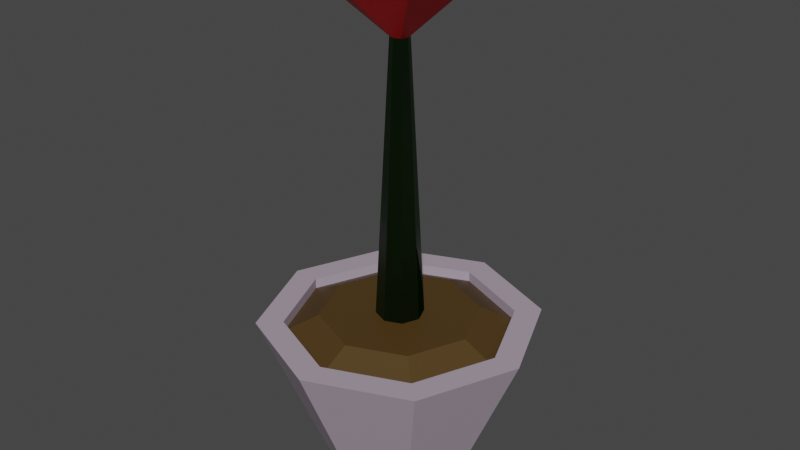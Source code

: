 # Source: plant.blend  (saved by Blender 2.92.15; exported with 4.5.12 LTS)
import bpy
from mathutils import Matrix  # noqa: F401  (used for matrix-valued properties, if any)

bpy.ops.wm.read_factory_settings(use_empty=True)
scene = bpy.context.scene
scene.name = 'Scene'

# ---- collections
col_collection = bpy.data.collections.new('Collection'); scene.collection.children.link(col_collection)

# ---- materials (node trees are filled in below, after node groups)
mat_pot = bpy.data.materials.new('Pot')
mat_pot.use_transparent_shadow = False
mat_dirt = bpy.data.materials.new('Dirt')
mat_dirt.use_transparent_shadow = False
mat_flower = bpy.data.materials.new('Flower')
mat_flower.use_transparent_shadow = False
mat_stem = bpy.data.materials.new('Stem')
mat_stem.use_transparent_shadow = False

# ---- material node trees
mat_pot.use_nodes = True; mat_pot.node_tree.nodes.clear()
_N = mat_pot.node_tree.nodes; _L = mat_pot.node_tree.links
n0 = _N.new('ShaderNodeBsdfPrincipled'); n0.name = 'Principled BSDF'; n0.location = (10, 300)
n0.distribution = 'GGX'
n0.subsurface_method = 'BURLEY'
n0.inputs[0].default_value = (0.4063, 0.3341, 0.4109, 1.0)
n0.inputs[3].default_value = 1.45
n0.inputs[27].default_value = (0.0, 0.0, 0.0, 1.0)
n0.inputs[28].default_value = 1.0
n1 = _N.new('ShaderNodeOutputMaterial'); n1.name = 'Material Output'; n1.location = (300, 300)
_L.new(n0.outputs[0], n1.inputs[0])
n1.is_active_output = True
mat_dirt.use_nodes = True; mat_dirt.node_tree.nodes.clear()
_N = mat_dirt.node_tree.nodes; _L = mat_dirt.node_tree.links
n0 = _N.new('ShaderNodeBsdfPrincipled'); n0.name = 'Principled BSDF'; n0.location = (10, 300)
n0.distribution = 'GGX'
n0.subsurface_method = 'BURLEY'
n0.inputs[0].default_value = (0.07658, 0.04194, 0.009487, 1.0)
n0.inputs[3].default_value = 1.45
n0.inputs[27].default_value = (0.0, 0.0, 0.0, 1.0)
n0.inputs[28].default_value = 1.0
n1 = _N.new('ShaderNodeOutputMaterial'); n1.name = 'Material Output'; n1.location = (300, 300)
_L.new(n0.outputs[0], n1.inputs[0])
n1.is_active_output = True
mat_flower.use_nodes = True; mat_flower.node_tree.nodes.clear()
_N = mat_flower.node_tree.nodes; _L = mat_flower.node_tree.links
n0 = _N.new('ShaderNodeBsdfPrincipled'); n0.name = 'Principled BSDF'; n0.location = (10, 300)
n0.distribution = 'GGX'
n0.subsurface_method = 'BURLEY'
n0.inputs[0].default_value = (0.8, 0.0, 0.003415, 1.0)
n0.inputs[3].default_value = 1.45
n0.inputs[27].default_value = (0.0, 0.0, 0.0, 1.0)
n0.inputs[28].default_value = 1.0
n1 = _N.new('ShaderNodeOutputMaterial'); n1.name = 'Material Output'; n1.location = (300, 300)
_L.new(n0.outputs[0], n1.inputs[0])
n1.is_active_output = True
mat_stem.use_nodes = True; mat_stem.node_tree.nodes.clear()
_N = mat_stem.node_tree.nodes; _L = mat_stem.node_tree.links
n0 = _N.new('ShaderNodeBsdfPrincipled'); n0.name = 'Principled BSDF'; n0.location = (10, 300)
n0.distribution = 'GGX'
n0.subsurface_method = 'BURLEY'
n0.inputs[0].default_value = (0.01165, 0.1574, 0.003571, 1.0)
n0.inputs[3].default_value = 1.45
n0.inputs[27].default_value = (0.0, 0.0, 0.0, 1.0)
n0.inputs[28].default_value = 1.0
n1 = _N.new('ShaderNodeOutputMaterial'); n1.name = 'Material Output'; n1.location = (300, 300)
_L.new(n0.outputs[0], n1.inputs[0])
n1.is_active_output = True

# ---- world
world_world = bpy.data.worlds.new('World'); scene.world = world_world
world_world.use_nodes = True; world_world.node_tree.nodes.clear()
_N = world_world.node_tree.nodes; _L = world_world.node_tree.links
n0 = _N.new('ShaderNodeOutputWorld'); n0.name = 'World Output'; n0.location = (300, 300)
n1 = _N.new('ShaderNodeBackground'); n1.name = 'Background'; n1.location = (10, 300)
n1.inputs[0].default_value = (0.05088, 0.05088, 0.05088, 1.0)
_L.new(n1.outputs[0], n0.inputs[0])
n0.is_active_output = True
world_world.color = (0.05088, 0.05088, 0.05088)
world_world.use_sun_shadow = False
world_world.sun_shadow_jitter_overblur = 0.0

# ---- meshes
me_cylinder = bpy.data.meshes.new('Cylinder')
me_cylinder.from_pydata([(0.0, 1.0, 0.0), (6.35e-09, 1.852, 2.0), (0.7071, 0.7071, 0.0), (1.31, 1.31, 2.0), (1.0, -4.371e-08, 0.0), (1.852, -8.731e-08, 2.0), (0.7071, -0.7071, 0.0), (1.31, -1.31, 2.0), (-8.742e-08, -1.0, 0.0), (-1.556e-07, -1.852, 2.0), (-0.7071, -0.7071, 0.0), (-1.31, -1.31, 2.0), (-1.0, 1.192e-08, 0.0), (-1.852, 1.574e-08, 2.0), (-0.7071, 0.7071, 0.0), (-1.31, 1.31, 2.0), (1.059, 1.059, 2.0), (-9.118e-09, 1.498, 2.0), (1.498, -6.491e-08, 2.0), (1.059, -1.059, 2.0), (-1.401e-07, -1.498, 2.0), (-1.059, -1.059, 2.0), (-1.498, 1.843e-08, 2.0), (-1.059, 1.059, 2.0), (1.059, 1.059, 1.858), (-9.118e-09, 1.498, 1.858), (1.498, -6.491e-08, 1.858), (1.059, -1.059, 1.858), (-1.401e-07, -1.498, 1.858), (-1.059, -1.059, 1.858), (-1.498, 1.843e-08, 1.858), (-1.059, 1.059, 1.858), (0.7391, 0.7391, 2.079), (-3.788e-08, 1.045, 2.079), (1.045, -4.98e-08, 2.079), (0.7391, -0.7391, 2.079), (-1.293e-07, -1.045, 2.079), (-0.7391, -0.7391, 2.079), (-1.045, 8.358e-09, 2.079), (-0.7391, 0.7391, 2.079), (0.2218, 0.2218, 2.079), (-7.394e-08, 0.3137, 2.079), (0.3137, -1.494e-08, 2.079), (0.2218, -0.2218, 2.079), (-1.014e-07, -0.3137, 2.079), (-0.2218, -0.2218, 2.079), (-0.3137, 2.508e-09, 2.079), (-0.2218, 0.2218, 2.079), (0.08789, 0.08789, 5.741), (1.193e-07, 0.1243, 5.741), (0.1243, -5.922e-09, 5.741), (0.08789, -0.08789, 5.741), (1.084e-07, -0.1243, 5.741), (-0.08789, -0.08789, 5.741), (-0.1243, 9.938e-10, 5.741), (-0.08789, 0.08789, 5.741), (0.7157, 0.7157, 6.521), (-4.08e-07, 1.012, 6.521), (1.012, -4.822e-08, 6.521), (0.7157, -0.7157, 6.521), (-4.965e-07, -1.012, 6.521), (-0.7157, -0.7157, 6.521), (-1.012, 8.093e-09, 6.521), (-0.7157, 0.7157, 6.521), (0.518, 0.518, 6.64), (-4.055e-07, 0.7326, 6.64), (0.7326, -3.49e-08, 6.64), (0.518, -0.518, 6.64), (-4.696e-07, -0.7326, 6.64), (-0.518, -0.518, 6.64), (-0.7326, 5.857e-09, 6.64), (-0.518, 0.518, 6.64), (0.518, 0.518, 6.401), (-3.305e-07, 0.7326, 6.401), (0.7326, -3.49e-08, 6.401), (0.518, -0.518, 6.401), (-3.945e-07, -0.7326, 6.401), (-0.518, -0.518, 6.401), (-0.7326, 5.857e-09, 6.401), (-0.518, 0.518, 6.401)], [], [(0, 1, 3, 2), (2, 3, 5, 4), (4, 5, 7, 6), (6, 7, 9, 8), (8, 9, 11, 10), (10, 11, 13, 12), (5, 3, 16, 18), (12, 13, 15, 14), (14, 15, 1, 0), (0, 2, 4, 6, 8, 10, 12, 14), (20, 19, 27, 28), (11, 9, 20, 21), (1, 15, 23, 17), (3, 1, 17, 16), (7, 5, 18, 19), (13, 11, 21, 22), (9, 7, 19, 20), (15, 13, 22, 23), (25, 31, 39, 33), (18, 16, 24, 26), (23, 22, 30, 31), (21, 20, 28, 29), (19, 18, 26, 27), (16, 17, 25, 24), (17, 23, 31, 25), (22, 21, 29, 30), (37, 36, 44, 45), (30, 29, 37, 38), (28, 27, 35, 36), (26, 24, 32, 34), (31, 30, 38, 39), (29, 28, 36, 37), (27, 26, 34, 35), (24, 25, 33, 32), (47, 46, 54, 55), (35, 34, 42, 43), (32, 33, 41, 40), (33, 39, 47, 41), (38, 37, 45, 46), (36, 35, 43, 44), (34, 32, 40, 42), (39, 38, 46, 47), (54, 53, 61, 62), (45, 44, 52, 53), (43, 42, 50, 51), (40, 41, 49, 48), (41, 47, 55, 49), (46, 45, 53, 54), (44, 43, 51, 52), (42, 40, 48, 50), (56, 57, 65, 64), (52, 51, 59, 60), (50, 48, 56, 58), (55, 54, 62, 63), (53, 52, 60, 61), (51, 50, 58, 59), (48, 49, 57, 56), (49, 55, 63, 57), (71, 70, 78, 79), (57, 63, 71, 65), (62, 61, 69, 70), (60, 59, 67, 68), (58, 56, 64, 66), (63, 62, 70, 71), (61, 60, 68, 69), (59, 58, 66, 67), (72, 73, 79, 78, 77, 76, 75, 74), (69, 68, 76, 77), (67, 66, 74, 75), (64, 65, 73, 72), (65, 71, 79, 73), (70, 69, 77, 78), (68, 67, 75, 76), (66, 64, 72, 74)])
me_cylinder.polygons.foreach_set('material_index', [0, 0, 0, 0, 0, 0, 0, 0, 0, 0, 0, 0, 0, 0, 0, 0, 0, 0, 1, 0, 0, 0, 0, 0, 0, 0, 1, 1, 1, 1, 1, 1, 1, 1, 3, 1, 1, 1, 1, 1, 1, 1, 2, 3, 3, 3, 3, 3, 3, 3, 2, 2, 2, 2, 2, 2, 2, 2, 2, 2, 2, 2, 2, 2, 2, 2, 2, 2, 2, 2, 2, 2, 2, 2])
_uv = me_cylinder.uv_layers.new(name='UVMap')
_uv.uv.foreach_set('vector', [1.0, 0.5, 1.0, 1.0, 0.875, 1.0, 0.875, 0.5, 0.875, 0.5, 0.875, 1.0, 0.75, 1.0, 0.75, 0.5, 0.75, 0.5, 0.75, 1.0, 0.625, 1.0, 0.625, 0.5, 0.625, 0.5, 0.625, 1.0, 0.5, 1.0, 0.5, 0.5, 0.5, 0.5, 0.5, 1.0, 0.375, 1.0, 0.375, 0.5, 0.375, 0.5, 0.375, 1.0, 0.25, 1.0, 0.25, 0.5, 0.75, 1.0, 0.875, 1.0, 0.875, 1.0, 0.75, 1.0, 0.25, 0.5, 0.25, 1.0, 0.125, 1.0, 0.125, 0.5, 0.125, 0.5, 0.125, 1.0, 0.0, 1.0, 0.0, 0.5, 0.75, 0.49, 0.9197, 0.4197, 0.99, 0.25, 0.9197, 0.08029, 0.75, 0.01, 0.5803, 0.08029, 0.51, 0.25, 0.5803, 0.4197, 0.5, 1.0, 0.625, 1.0, 0.625, 1.0, 0.5, 1.0, 0.375, 1.0, 0.5, 1.0, 0.5, 1.0, 0.375, 1.0, 0.0, 1.0, 0.125, 1.0, 0.125, 1.0, 0.0, 1.0, 0.875, 1.0, 1.0, 1.0, 1.0, 1.0, 0.875, 1.0, 0.625, 1.0, 0.75, 1.0, 0.75, 1.0, 0.625, 1.0, 0.25, 1.0, 0.375, 1.0, 0.375, 1.0, 0.25, 1.0, 0.5, 1.0, 0.625, 1.0, 0.625, 1.0, 0.5, 1.0, 0.125, 1.0, 0.25, 1.0, 0.25, 1.0, 0.125, 1.0, 0.0, 1.0, 0.125, 1.0, 0.125, 1.0, 0.0, 1.0, 0.75, 1.0, 0.875, 1.0, 0.875, 1.0, 0.75, 1.0, 0.125, 1.0, 0.25, 1.0, 0.25, 1.0, 0.125, 1.0, 0.375, 1.0, 0.5, 1.0, 0.5, 1.0, 0.375, 1.0, 0.625, 1.0, 0.75, 1.0, 0.75, 1.0, 0.625, 1.0, 0.875, 1.0, 1.0, 1.0, 1.0, 1.0, 0.875, 1.0, 0.0, 1.0, 0.125, 1.0, 0.125, 1.0, 0.0, 1.0, 0.25, 1.0, 0.375, 1.0, 0.375, 1.0, 0.25, 1.0, 0.375, 1.0, 0.5, 1.0, 0.5, 1.0, 0.375, 1.0, 0.25, 1.0, 0.375, 1.0, 0.375, 1.0, 0.25, 1.0, 0.5, 1.0, 0.625, 1.0, 0.625, 1.0, 0.5, 1.0, 0.75, 1.0, 0.875, 1.0, 0.875, 1.0, 0.75, 1.0, 0.125, 1.0, 0.25, 1.0, 0.25, 1.0, 0.125, 1.0, 0.375, 1.0, 0.5, 1.0, 0.5, 1.0, 0.375, 1.0, 0.625, 1.0, 0.75, 1.0, 0.75, 1.0, 0.625, 1.0, 0.875, 1.0, 1.0, 1.0, 1.0, 1.0, 0.875, 1.0, 0.125, 1.0, 0.25, 1.0, 0.25, 1.0, 0.125, 1.0, 0.625, 1.0, 0.75, 1.0, 0.75, 1.0, 0.625, 1.0, 0.875, 1.0, 1.0, 1.0, 1.0, 1.0, 0.875, 1.0, 0.0, 1.0, 0.125, 1.0, 0.125, 1.0, 0.0, 1.0, 0.25, 1.0, 0.375, 1.0, 0.375, 1.0, 0.25, 1.0, 0.5, 1.0, 0.625, 1.0, 0.625, 1.0, 0.5, 1.0, 0.75, 1.0, 0.875, 1.0, 0.875, 1.0, 0.75, 1.0, 0.125, 1.0, 0.25, 1.0, 0.25, 1.0, 0.125, 1.0, 0.25, 1.0, 0.375, 1.0, 0.375, 1.0, 0.25, 1.0, 0.375, 1.0, 0.5, 1.0, 0.5, 1.0, 0.375, 1.0, 0.625, 1.0, 0.75, 1.0, 0.75, 1.0, 0.625, 1.0, 0.875, 1.0, 1.0, 1.0, 1.0, 1.0, 0.875, 1.0, 0.0, 1.0, 0.125, 1.0, 0.125, 1.0, 0.0, 1.0, 0.25, 1.0, 0.375, 1.0, 0.375, 1.0, 0.25, 1.0, 0.5, 1.0, 0.625, 1.0, 0.625, 1.0, 0.5, 1.0, 0.75, 1.0, 0.875, 1.0, 0.875, 1.0, 0.75, 1.0, 0.875, 1.0, 1.0, 1.0, 1.0, 1.0, 0.875, 1.0, 0.5, 1.0, 0.625, 1.0, 0.625, 1.0, 0.5, 1.0, 0.75, 1.0, 0.875, 1.0, 0.875, 1.0, 0.75, 1.0, 0.125, 1.0, 0.25, 1.0, 0.25, 1.0, 0.125, 1.0, 0.375, 1.0, 0.5, 1.0, 0.5, 1.0, 0.375, 1.0, 0.625, 1.0, 0.75, 1.0, 0.75, 1.0, 0.625, 1.0, 0.875, 1.0, 1.0, 1.0, 1.0, 1.0, 0.875, 1.0, 0.0, 1.0, 0.125, 1.0, 0.125, 1.0, 0.0, 1.0, 0.125, 1.0, 0.25, 1.0, 0.25, 1.0, 0.125, 1.0, 0.0, 1.0, 0.125, 1.0, 0.125, 1.0, 0.0, 1.0, 0.25, 1.0, 0.375, 1.0, 0.375, 1.0, 0.25, 1.0, 0.5, 1.0, 0.625, 1.0, 0.625, 1.0, 0.5, 1.0, 0.75, 1.0, 0.875, 1.0, 0.875, 1.0, 0.75, 1.0, 0.125, 1.0, 0.25, 1.0, 0.25, 1.0, 0.125, 1.0, 0.375, 1.0, 0.5, 1.0, 0.5, 1.0, 0.375, 1.0, 0.625, 1.0, 0.75, 1.0, 0.75, 1.0, 0.625, 1.0, 0.4197, 0.4197, 0.25, 0.49, 0.08029, 0.4197, 0.01, 0.25, 0.08029, 0.08029, 0.25, 0.01, 0.4197, 0.08029, 0.49, 0.25, 0.375, 1.0, 0.5, 1.0, 0.5, 1.0, 0.375, 1.0, 0.625, 1.0, 0.75, 1.0, 0.75, 1.0, 0.625, 1.0, 0.875, 1.0, 1.0, 1.0, 1.0, 1.0, 0.875, 1.0, 0.0, 1.0, 0.125, 1.0, 0.125, 1.0, 0.0, 1.0, 0.25, 1.0, 0.375, 1.0, 0.375, 1.0, 0.25, 1.0, 0.5, 1.0, 0.625, 1.0, 0.625, 1.0, 0.5, 1.0, 0.75, 1.0, 0.875, 1.0, 0.875, 1.0, 0.75, 1.0])
me_cylinder.materials.append(mat_pot)
me_cylinder.materials.append(mat_dirt)
me_cylinder.materials.append(mat_flower)
me_cylinder.materials.append(mat_stem)
me_cylinder.use_remesh_fix_poles = True
me_cylinder.use_remesh_preserve_attributes = False
me_cylinder.use_mirror_vertex_groups = False
me_cylinder.update()
me_cylinder.normals_split_custom_set([tuple(v) for v in zip(*[iter([0.3561, 0.8597, -0.3663, 0.3561, 0.8597, -0.3663, 0.3561, 0.8597, -0.3663, 0.3561, 0.8597, -0.3663, 0.8597, 0.3561, -0.3663, 0.8597, 0.3561, -0.3663, 0.8597, 0.3561, -0.3663, 0.8597, 0.3561, -0.3663, 0.8597, -0.3561, -0.3663, 0.8597, -0.3561, -0.3663, 0.8597, -0.3561, -0.3663, 0.8597, -0.3561, -0.3663, 0.3561, -0.8597, -0.3663, 0.3561, -0.8597, -0.3663, 0.3561, -0.8597, -0.3663, 0.3561, -0.8597, -0.3663, -0.3561, -0.8597, -0.3663, -0.3561, -0.8597, -0.3663, -0.3561, -0.8597, -0.3663, -0.3561, -0.8597, -0.3663, -0.8597, -0.3561, -0.3663, -0.8597, -0.3561, -0.3663, -0.8597, -0.3561, -0.3663, -0.8597, -0.3561, -0.3663, 0.0, 0.0, 1.0, 0.0, 0.0, 1.0, 0.0, 0.0, 1.0, 0.0, 0.0, 1.0, -0.8597, 0.3561, -0.3663, -0.8597, 0.3561, -0.3663, -0.8597, 0.3561, -0.3663, -0.8597, 0.3561, -0.3663, -0.3561, 0.8597, -0.3663, -0.3561, 0.8597, -0.3663, -0.3561, 0.8597, -0.3663, -0.3561, 0.8597, -0.3663, 0.0, 0.0, -1.0, 0.0, 0.0, -1.0, 0.0, 0.0, -1.0, 0.0, 0.0, -1.0, 0.0, 0.0, -1.0, 0.0, 0.0, -1.0, 0.0, 0.0, -1.0, 0.0, 0.0, -1.0, -0.3827, 0.9239, 0.0, -0.3827, 0.9239, 0.0, -0.3827, 0.9239, 0.0, -0.3827, 0.9239, 0.0, 0.0, 0.0, 1.0, 0.0, 0.0, 1.0, 0.0, 0.0, 1.0, 0.0, 0.0, 1.0, 0.0, 0.0, 1.0, 0.0, 0.0, 1.0, 0.0, 0.0, 1.0, 0.0, 0.0, 1.0, 0.0, 0.0, 1.0, 0.0, 0.0, 1.0, 0.0, 0.0, 1.0, 0.0, 0.0, 1.0, 0.0, 0.0, 1.0, 0.0, 0.0, 1.0, 0.0, 0.0, 1.0, 0.0, 0.0, 1.0, 0.0, 0.0, 1.0, 0.0, 0.0, 1.0, 0.0, 0.0, 1.0, 0.0, 0.0, 1.0, 0.0, 0.0, 1.0, 0.0, 0.0, 1.0, 0.0, 0.0, 1.0, 0.0, 0.0, 1.0, 0.0, 0.0, 1.0, 0.0, 0.0, 1.0, 0.0, 0.0, 1.0, 0.0, 0.0, 1.0, -0.1787, 0.4314, 0.8843, -0.1787, 0.4314, 0.8843, -0.1787, 0.4314, 0.8843, -0.1787, 0.4314, 0.8843, -0.9239, -0.3827, 0.0, -0.9239, -0.3827, 0.0, -0.9239, -0.3827, 0.0, -0.9239, -0.3827, 0.0, 0.9239, -0.3827, 0.0, 0.9239, -0.3827, 0.0, 0.9239, -0.3827, 0.0, 0.9239, -0.3827, 0.0, 0.3827, 0.9239, 0.0, 0.3827, 0.9239, 0.0, 0.3827, 0.9239, 0.0, 0.3827, 0.9239, 0.0, -0.9239, 0.3827, 0.0, -0.9239, 0.3827, 0.0, -0.9239, 0.3827, 0.0, -0.9239, 0.3827, 0.0, -0.3827, -0.9239, 0.0, -0.3827, -0.9239, 0.0, -0.3827, -0.9239, 0.0, -0.3827, -0.9239, 0.0, 0.3827, -0.9239, 0.0, 0.3827, -0.9239, 0.0, 0.3827, -0.9239, 0.0, 0.3827, -0.9239, 0.0, 0.9239, 0.3827, 0.0, 0.9239, 0.3827, 0.0, 0.9239, 0.3827, 0.0, 0.9239, 0.3827, 0.0, -4.239e-08, 0.0, 1.0, -4.239e-08, 0.0, 1.0, -4.239e-08, 0.0, 1.0, -4.239e-08, 0.0, 1.0, -0.4314, -0.1787, 0.8843, -0.4314, -0.1787, 0.8843, -0.4314, -0.1787, 0.8843, -0.4314, -0.1787, 0.8843, 0.1787, -0.4314, 0.8843, 0.1787, -0.4314, 0.8843, 0.1787, -0.4314, 0.8843, 0.1787, -0.4314, 0.8843, 0.4314, 0.1787, 0.8843, 0.4314, 0.1787, 0.8843, 0.4314, 0.1787, 0.8843, 0.4314, 0.1787, 0.8843, -0.4314, 0.1787, 0.8843, -0.4314, 0.1787, 0.8843, -0.4314, 0.1787, 0.8843, -0.4314, 0.1787, 0.8843, -0.1787, -0.4314, 0.8843, -0.1787, -0.4314, 0.8843, -0.1787, -0.4314, 0.8843, -0.1787, -0.4314, 0.8843, 0.4314, -0.1787, 0.8843, 0.4314, -0.1787, 0.8843, 0.4314, -0.1787, 0.8843, 0.4314, -0.1787, 0.8843, 0.1787, 0.4314, 0.8843, 0.1787, 0.4314, 0.8843, 0.1787, 0.4314, 0.8843, 0.1787, 0.4314, 0.8843, 0.1974, -0.1974, -0.9602, 0.2792, -6.071e-05, -0.9602, 0.02617, 2.24e-05, -0.9997, 0.0185, -0.0185, -0.9997, 8.478e-08, 0.0, 1.0, 8.478e-08, 0.0, 1.0, 8.478e-08, 0.0, 1.0, 8.478e-08, 0.0, 1.0, 4.239e-08, 0.0, 1.0, 4.239e-08, 0.0, 1.0, 4.239e-08, 0.0, 1.0, 4.239e-08, 0.0, 1.0, -4.239e-08, 0.0, 1.0, -4.239e-08, 0.0, 1.0, -4.239e-08, 0.0, 1.0, -4.239e-08, 0.0, 1.0, 0.0, 0.0, 1.0, 0.0, 0.0, 1.0, 0.0, 0.0, 1.0, 0.0, 0.0, 1.0, 4.239e-08, 0.0, 1.0, 4.239e-08, 0.0, 1.0, 4.239e-08, 0.0, 1.0, 4.239e-08, 0.0, 1.0, 8.478e-08, 0.0, 1.0, 8.478e-08, 0.0, 1.0, 8.478e-08, 0.0, 1.0, 8.478e-08, 0.0, 1.0, 0.0, 0.0, 1.0, 0.0, 0.0, 1.0, 0.0, 0.0, 1.0, 0.0, 0.0, 1.0, -0.6367, -0.2637, -0.7246, -0.6367, -0.2637, -0.7246, -0.6367, -0.2637, -0.7246, -0.6367, -0.2637, -0.7246, 0.1974, 0.1974, -0.9602, 6.074e-05, 0.2792, -0.9602, -2.249e-05, 0.02617, -0.9997, 0.0185, 0.0185, -0.9997, -0.1974, 0.1974, -0.9602, -0.2792, 6.077e-05, -0.9602, -0.02617, -2.238e-05, -0.9997, -0.0185, 0.0185, -0.9997, -0.1974, -0.1974, -0.9602, -6.084e-05, -0.2792, -0.9602, 2.237e-05, -0.02617, -0.9997, -0.0185, -0.0185, -0.9997, 4.205e-05, -0.2792, -0.9602, 0.1974, -0.1975, -0.9602, 0.01852, -0.01849, -0.9997, -2.764e-06, -0.02616, -0.9997, 0.2792, 4.197e-05, -0.9602, 0.1975, 0.1974, -0.9602, 0.01849, 0.01852, -0.9997, 0.02616, -2.729e-06, -0.9997, -4.204e-05, 0.2792, -0.9602, -0.1974, 0.1975, -0.9602, -0.01852, 0.01849, -0.9997, 2.662e-06, 0.02616, -0.9997, -0.2792, -4.205e-05, -0.9602, -0.1975, -0.1974, -0.9602, -0.01849, -0.01852, -0.9997, -0.02616, 2.714e-06, -0.9997, 0.1598, 0.3858, 0.9086, 0.1598, 0.3858, 0.9086, 0.1598, 0.3858, 0.9086, 0.1598, 0.3858, 0.9086, 0.2637, -0.6367, -0.7246, 0.2637, -0.6367, -0.7246, 0.2637, -0.6367, -0.7246, 0.2637, -0.6367, -0.7246, 0.6367, 0.2637, -0.7246, 0.6367, 0.2637, -0.7246, 0.6367, 0.2637, -0.7246, 0.6367, 0.2637, -0.7246, -0.6367, 0.2637, -0.7246, -0.6367, 0.2637, -0.7246, -0.6367, 0.2637, -0.7246, -0.6367, 0.2637, -0.7246, -0.2637, -0.6367, -0.7246, -0.2637, -0.6367, -0.7246, -0.2637, -0.6367, -0.7246, -0.2637, -0.6367, -0.7246, 0.6367, -0.2637, -0.7246, 0.6367, -0.2637, -0.7246, 0.6367, -0.2637, -0.7246, 0.6367, -0.2637, -0.7246, 0.2637, 0.6367, -0.7246, 0.2637, 0.6367, -0.7246, 0.2637, 0.6367, -0.7246, 0.2637, 0.6367, -0.7246, -0.2637, 0.6367, -0.7246, -0.2637, 0.6367, -0.7246, -0.2637, 0.6367, -0.7246, -0.2637, 0.6367, -0.7246, 0.9239, -0.3827, 2.224e-07, 0.9239, -0.3827, 2.224e-07, 0.9239, -0.3827, 2.224e-07, 0.9239, -0.3827, 2.224e-07, -0.1598, 0.3858, 0.9086, -0.1598, 0.3858, 0.9086, -0.1598, 0.3858, 0.9086, -0.1598, 0.3858, 0.9086, -0.3858, -0.1598, 0.9086, -0.3858, -0.1598, 0.9086, -0.3858, -0.1598, 0.9086, -0.3858, -0.1598, 0.9086, 0.1598, -0.3858, 0.9086, 0.1598, -0.3858, 0.9086, 0.1598, -0.3858, 0.9086, 0.1598, -0.3858, 0.9086, 0.3858, 0.1598, 0.9086, 0.3858, 0.1598, 0.9086, 0.3858, 0.1598, 0.9086, 0.3858, 0.1598, 0.9086, -0.3858, 0.1598, 0.9086, -0.3858, 0.1598, 0.9086, -0.3858, 0.1598, 0.9086, -0.3858, 0.1598, 0.9086, -0.1598, -0.3858, 0.9086, -0.1598, -0.3858, 0.9086, -0.1598, -0.3858, 0.9086, -0.1598, -0.3858, 0.9086, 0.3858, -0.1598, 0.9086, 0.3858, -0.1598, 0.9086, 0.3858, -0.1598, 0.9086, 0.3858, -0.1598, 0.9086, -3.141e-07, 0.0, 1.0, -3.141e-07, 0.0, 1.0, -3.141e-07, 0.0, 1.0, -3.141e-07, 0.0, 1.0, -3.141e-07, 0.0, 1.0, -3.141e-07, 0.0, 1.0, -3.141e-07, 0.0, 1.0, -3.141e-07, 0.0, 1.0, 0.3827, 0.9239, 2.224e-07, 0.3827, 0.9239, 2.224e-07, 0.3827, 0.9239, 2.224e-07, 0.3827, 0.9239, 2.224e-07, -0.9239, 0.3827, -2.224e-07, -0.9239, 0.3827, -2.224e-07, -0.9239, 0.3827, -2.224e-07, -0.9239, 0.3827, -2.224e-07, -0.3827, -0.9239, -2.224e-07, -0.3827, -0.9239, -2.224e-07, -0.3827, -0.9239, -2.224e-07, -0.3827, -0.9239, -2.224e-07, 0.3827, -0.9239, 2.224e-07, 0.3827, -0.9239, 2.224e-07, 0.3827, -0.9239, 2.224e-07, 0.3827, -0.9239, 2.224e-07, 0.9239, 0.3827, 2.224e-07, 0.9239, 0.3827, 2.224e-07, 0.9239, 0.3827, 2.224e-07, 0.9239, 0.3827, 2.224e-07, -0.3827, 0.9239, -2.224e-07, -0.3827, 0.9239, -2.224e-07, -0.3827, 0.9239, -2.224e-07, -0.3827, 0.9239, -2.224e-07, -0.9239, -0.3827, -2.224e-07, -0.9239, -0.3827, -2.224e-07, -0.9239, -0.3827, -2.224e-07, -0.9239, -0.3827, -2.224e-07])] * 3)])

# ---- objects
ob_plant = bpy.data.objects.new('Plant', me_cylinder)

# ---- transforms, parenting, visibility, modifiers, constraints
ob_plant.location = (0.0, 0.0, 0.0)
ob_plant.lineart.crease_threshold = 0.0

# ---- collection membership
col_collection.objects.link(ob_plant)

# ---- scene / render settings (as saved in the file)
scene.frame_start = 1; scene.frame_end = 250; scene.frame_set(94)
scene.render.engine = 'BLENDER_EEVEE_NEXT'
scene.cycles.use_denoising = False
scene.cycles.samples = 128
scene.cycles.sampling_pattern = 'TABULATED_SOBOL'
scene.cycles.use_adaptive_sampling = False
scene.cycles.use_light_tree = False
scene.view_settings.view_transform = 'Filmic'
bpy.context.view_layer.update()

# ---- added for rendering (the .blend has no active camera and no usable light): camera, sun
cam_auto = bpy.data.cameras.new('AutoCamera')
cam_auto.lens = 50.0
cam_auto.sensor_width = 36.0
cam_auto.clip_end = 1000.0
ob_auto_camera = bpy.data.objects.new('AutoCamera', cam_auto)
scene.collection.objects.link(ob_auto_camera)
ob_auto_camera.location = (7.82542, -9.3905, 9.58033)
ob_auto_camera.rotation_euler = (1.09748, -7.21219e-08, 0.694738)
scene.camera = ob_auto_camera
light_auto_sun = bpy.data.lights.new('AutoSun', 'SUN')
light_auto_sun.energy = 3.0
light_auto_sun.angle = 0.0523599
ob_auto_sun = bpy.data.objects.new('AutoSun', light_auto_sun)
scene.collection.objects.link(ob_auto_sun)
ob_auto_sun.rotation_euler = (0.872665, 0.174533, 0.523599)
bpy.context.view_layer.update()
